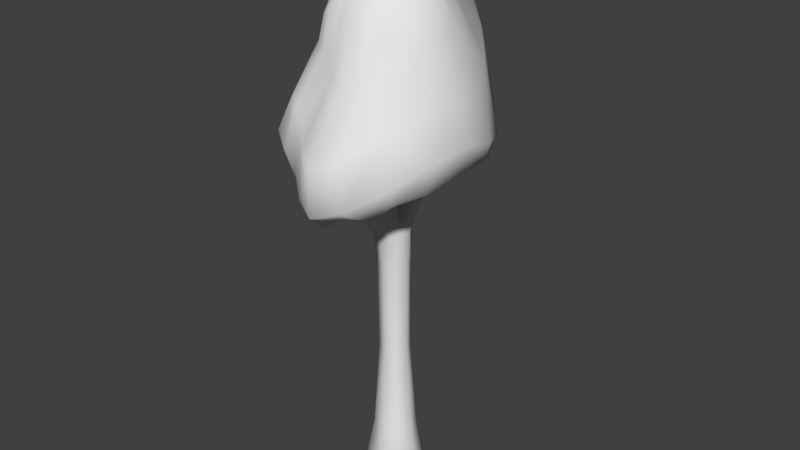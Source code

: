 # Source: 3d_tree.blend  (saved by Blender 2.79.0; exported with 4.5.12 LTS)
import bpy
from mathutils import Matrix  # noqa: F401  (used for matrix-valued properties, if any)

bpy.ops.wm.read_factory_settings(use_empty=True)
scene = bpy.context.scene
scene.name = 'Scene'

# ---- collections
col_collection_1 = bpy.data.collections.new('Collection 1'); scene.collection.children.link(col_collection_1)

# ---- materials (node trees are filled in below, after node groups)
mat_material_003 = bpy.data.materials.new('Material.003')
mat_material_003.alpha_threshold = 0.0
mat_material_003.use_transparent_shadow = False
mat_material_003.roughness = 0.5

# ---- material node trees

# ---- world
world_world = bpy.data.worlds.new('World'); scene.world = world_world
world_world.color = (0.05088, 0.05088, 0.05088)
world_world.use_sun_shadow = False
world_world.sun_shadow_jitter_overblur = 0.0
world_world.cycles.sampling_method = 'MANUAL'

# ---- meshes
me_cube_001_cube_002 = bpy.data.meshes.new('Cube.001_Cube.002')
me_cube_001_cube_002.from_pydata([(4.18, 3.787, -1.091), (4.536, 2.843, 0.3828), (5.658, -0.5758, -0.02974), (5.203, -0.4218, -2.572), (2.863, 7.152, -0.4519), (3.093, 5.715, 0.8633), (3.273, 4.94, -2.356), (2.579, 7.228, -1.651), (4.043, 0.1501, -4.861), (-1.756, 6.147, -3.205), (-1.01, 7.073, -3.686), (-1.433, 3.422, -7.72), (-2.387, 1.978, -6.564), (-1.219, 8.723, -1.678), (-0.6519, 8.954, -1.826), (-2.494, 4.94, -2.356), (-1.866, 7.228, -1.651), (-3.33, 0.4887, -4.784), (-3.214, 2.261, 1.857), (-3.57, 2.843, 0.3828), (-4.706, -0.4375, 0.04354), (-4.251, -0.7349, 2.593), (-2.043, 4.912, 2.179), (-2.286, 5.715, 0.8633), (-2.494, 1.96, 2.962), (-1.866, 3.977, 3.052), (-3.33, -1.035, 4.502), (1.975, 0.9546, 4.115), (0.6695, 0.502, 4.508), (0.7143, -3.713, 7.497), (2.384, -2.978, 6.687), (1.618, 4.328, 3.449), (0.6247, 4.215, 3.571), (3.273, 1.734, 3.158), (2.579, 3.876, 3.16), (4.043, -1.75, 4.838), (-3.877, -6.099, 2.882), (-4.297, -6.013, -0.04038), (-2.703, -8.43, -0.4065), (-2.424, -8.877, 2.717), (-4.873, -4.204, 2.931), (-5.389, -4.286, 0.1853), (-3.191, -5.535, 4.84), (-4.022, -4.351, 4.312), (-1.966, -8.136, 4.8), (1.648, 5.796, 2.163), (1.76, 6.673, 1.016), (0.6425, 6.673, 1.016), (0.6285, 5.796, 2.163), (2.863, 4.912, 2.179), (2.679, -6.12, 6.912), (0.7573, -6.798, 7.543), (0.789, -7.848, 5.184), (2.932, -7.329, 4.956), (4.587, -4.848, 5.25), (4.443, -6.016, 4.152), (-4.955, -2.653, 3.051), (-5.479, -2.621, 0.142), (-3.896, -3.121, 5.217), (-2.811, -2.353, -7.474), (-1.713, -1.207, -8.927), (-1.966, -5.15, -7.126), (-3.191, -5.545, -5.885), (-3.896, -3.253, -5.353), (-4.022, -4.863, -4.537), (5.921, -4.077, -3.04), (6.445, -3.174, -0.1597), (5.956, -4.957, -0.2914), (5.476, -5.407, -3.106), (4.587, -4.608, -5.667), (4.443, -6.074, -4.987), (2.679, -3.018, -7.816), (2.932, -5.873, -6.422), (2.384, 1.811, -6.647), (0.7573, -1.098, -9.201), (0.7143, 3.449, -7.787), (0.789, -4.856, -7.56), (-0.6149, -6.214, 6.955), (-1.713, -5.044, 6.084), (-0.7416, -8.931, 5.023), (-0.4785, -3.001, 6.698), (-1.433, -1.86, 5.501), (-0.09965, 5.796, 2.163), (-0.1557, 6.673, 1.016), (-0.7943, 6.673, 1.016), (-0.6822, 5.796, 2.163), (-0.08452, 4.328, 3.449), (-0.6519, 4.498, 3.268), (3.389, -6.974, 2.537), (3.669, -5.93, -0.5944), (5.476, -5.667, 2.505), (0.8462, -7.717, 2.558), (0.8812, -6.515, -0.8284), (-0.2634, 0.9546, 4.115), (-1.01, 1.634, 3.527), (1.975, 6.147, -3.205), (1.618, 8.723, -1.678), (0.6695, 7.073, -3.686), (0.6247, 8.954, -1.826), (3.389, -6.586, -3.924), (0.8462, -6.111, -4.634), (-0.09965, 8.273, -0.1313), (-0.08452, 9.031, -1.876), (-0.6822, 8.273, -0.1313), (0.6285, 8.273, -0.1313), (5.921, -3.648, 2.748), (5.203, -0.9837, 2.52), (-4.955, -3.082, -2.737), (-4.873, -5.077, -2.612), (-4.251, -0.1729, -2.499), (1.648, 8.273, -0.1313), (-3.877, -6.297, -3.305), (-2.424, -8.002, -4.132), (-3.214, 3.787, -1.091), (-2.043, 7.152, -0.4519), (4.18, 2.261, 1.857), (-0.9704, -7.681, -4.639), (-0.7416, -4.672, -7.739), (-1.11, -8.392, -0.7175), (-1.265, 8.273, -0.1313), (-1.433, 6.673, 1.016), (-1.756, 1.86, 3.33), (-2.387, -1.307, 5.12), (-1.219, 4.555, 3.207), (-1.265, 5.796, 2.163), (-2.811, -3.965, 5.866), (-0.6149, -0.6418, -9.537), (-0.4785, 3.949, -8.158), (-0.9704, -9.303, 2.613), (-0.2634, 7.381, -3.846)], [], [(0, 1, 2, 3), (0, 4, 5, 1), (0, 6, 7, 4), (0, 3, 8, 6), (9, 10, 11, 12), (9, 13, 14, 10), (9, 15, 16, 13), (9, 12, 17, 15), (18, 19, 20, 21), (18, 22, 23, 19), (18, 24, 25, 22), (18, 21, 26, 24), (27, 28, 29, 30), (27, 31, 32, 28), (27, 33, 34, 31), (27, 30, 35, 33), (36, 37, 38, 39), (36, 40, 41, 37), (36, 42, 43, 40), (36, 39, 44, 42), (45, 46, 47, 48), (45, 49, 5, 46), (45, 31, 34, 49), (45, 48, 32, 31), (50, 51, 52, 53), (50, 30, 29, 51), (50, 54, 35, 30), (50, 53, 55, 54), (56, 57, 41, 40), (56, 21, 20, 57), (56, 58, 26, 21), (56, 40, 43, 58), (59, 60, 61, 62), (59, 12, 11, 60), (59, 63, 17, 12), (59, 62, 64, 63), (65, 66, 67, 68), (65, 3, 2, 66), (65, 69, 8, 3), (65, 68, 70, 69), (71, 69, 70, 72), (71, 73, 8, 69), (71, 74, 75, 73), (71, 72, 76, 74), (77, 78, 44, 79), (77, 80, 81, 78), (77, 51, 29, 80), (77, 79, 52, 51), (82, 83, 84, 85), (82, 48, 47, 83), (82, 86, 32, 48), (82, 85, 87, 86), (88, 89, 67, 90), (88, 91, 92, 89), (88, 53, 52, 91), (88, 90, 55, 53), (93, 94, 81, 80), (93, 86, 87, 94), (93, 28, 32, 86), (93, 80, 29, 28), (95, 6, 8, 73), (95, 96, 7, 6), (95, 97, 98, 96), (95, 73, 75, 97), (99, 72, 70, 68), (99, 100, 76, 72), (99, 89, 92, 100), (99, 68, 67, 89), (101, 102, 14, 103), (101, 104, 98, 102), (101, 83, 47, 104), (101, 103, 84, 83), (105, 54, 55, 90), (105, 106, 35, 54), (105, 66, 2, 106), (105, 90, 67, 66), (107, 63, 64, 108), (107, 109, 17, 63), (107, 57, 20, 109), (107, 108, 41, 57), (110, 96, 98, 104), (110, 4, 7, 96), (110, 46, 5, 4), (110, 104, 47, 46), (111, 62, 61, 112), (111, 108, 64, 62), (111, 37, 41, 108), (111, 112, 38, 37), (113, 15, 17, 109), (113, 114, 16, 15), (113, 19, 23, 114), (113, 109, 20, 19), (115, 33, 35, 106), (115, 49, 34, 33), (115, 1, 5, 49), (115, 106, 2, 1), (116, 117, 76, 100), (116, 112, 61, 117), (116, 118, 38, 112), (116, 100, 92, 118), (119, 13, 16, 114), (119, 103, 14, 13), (119, 120, 84, 103), (119, 114, 23, 120), (121, 24, 26, 122), (121, 123, 25, 24), (121, 94, 87, 123), (121, 122, 81, 94), (124, 120, 23, 22), (124, 85, 84, 120), (124, 123, 87, 85), (124, 22, 25, 123), (125, 58, 43, 42), (125, 122, 26, 58), (125, 78, 81, 122), (125, 42, 44, 78), (126, 74, 76, 117), (126, 127, 75, 74), (126, 60, 11, 127), (126, 117, 61, 60), (128, 118, 92, 91), (128, 39, 38, 118), (128, 79, 44, 39), (128, 91, 52, 79), (129, 97, 75, 127), (129, 102, 98, 97), (129, 10, 14, 102), (129, 127, 11, 10)])
me_cube_001_cube_002.polygons.foreach_set('use_smooth', [True] * 128)
_uv = me_cube_001_cube_002.uv_layers.new(name='UVMap')
_uv.uv.foreach_set('vector', [0.5365, 0.606, 0.499, 0.5832, 0.4337, 0.668, 0.4785, 0.7387, 0.5365, 0.606, 0.6048, 0.5159, 0.5681, 0.5082, 0.499, 0.5832, 0.5365, 0.606, 0.5911, 0.6184, 0.6281, 0.5492, 0.6048, 0.5159, 0.5365, 0.606, 0.4785, 0.7387, 0.5469, 0.7933, 0.5911, 0.6184, 0.6947, 0.3011, 0.7306, 0.3103, 0.7291, 0.1179, 0.6709, 0.1189, 0.6947, 0.3011, 0.7206, 0.3982, 0.7374, 0.4042, 0.7306, 0.3103, 0.6947, 0.3011, 0.6491, 0.2989, 0.685, 0.3665, 0.7206, 0.3982, 0.6947, 0.3011, 0.6709, 0.1189, 0.6028, 0.1389, 0.6491, 0.2989, 0.5301, 0.3784, 0.5545, 0.3374, 0.488, 0.2588, 0.4533, 0.3396, 0.5301, 0.3784, 0.588, 0.4465, 0.6155, 0.4155, 0.5545, 0.3374, 0.5301, 0.3784, 0.5226, 0.4169, 0.5639, 0.4607, 0.588, 0.4465, 0.5301, 0.3784, 0.4533, 0.3396, 0.4375, 0.4057, 0.5226, 0.4169, 0.2178, 0.7419, 0.171, 0.7214, 0.08362, 0.8089, 0.1501, 0.833, 0.2178, 0.7419, 0.2498, 0.6563, 0.2193, 0.636, 0.171, 0.7214, 0.2178, 0.7419, 0.2768, 0.7572, 0.2771, 0.6902, 0.2498, 0.6563, 0.2178, 0.7419, 0.1501, 0.833, 0.2381, 0.8499, 0.2768, 0.7572, 0.8617, 0.7374, 0.8763, 0.8383, 0.967, 0.8362, 0.954, 0.7341, 0.8617, 0.7374, 0.7991, 0.7417, 0.8129, 0.8401, 0.8763, 0.8383, 0.8617, 0.7374, 0.85, 0.6574, 0.8108, 0.682, 0.7991, 0.7417, 0.8617, 0.7374, 0.954, 0.7341, 0.932, 0.6533, 0.85, 0.6574, 0.2856, 0.628, 0.316, 0.6151, 0.2851, 0.5898, 0.2575, 0.605, 0.2856, 0.628, 0.3109, 0.6766, 0.3467, 0.6688, 0.316, 0.6151, 0.2856, 0.628, 0.2498, 0.6563, 0.2771, 0.6902, 0.3109, 0.6766, 0.2856, 0.628, 0.2575, 0.605, 0.2193, 0.636, 0.2498, 0.6563, 0.2756, 0.5123, 0.3511, 0.484, 0.3156, 0.4024, 0.24, 0.4464, 0.1258, 0.9137, 0.1501, 0.833, 0.08362, 0.8089, 0.05595, 0.8835, 0.1258, 0.9137, 0.218, 0.9344, 0.2381, 0.8499, 0.1501, 0.833, 0.2756, 0.5123, 0.24, 0.4464, 0.1727, 0.4663, 0.1815, 0.5139, 0.7657, 0.7284, 0.7786, 0.8313, 0.8129, 0.8401, 0.7991, 0.7417, 0.4037, 0.3137, 0.4533, 0.3396, 0.488, 0.2588, 0.4385, 0.2165, 0.4037, 0.3137, 0.3841, 0.3869, 0.4375, 0.4057, 0.4533, 0.3396, 0.7657, 0.7284, 0.7991, 0.7417, 0.8108, 0.682, 0.7816, 0.6418, 0.8059, 0.08092, 0.7732, 0.1399, 0.8723, 0.1097, 0.8865, 0.04812, 0.6113, 0.01351, 0.6709, 0.1189, 0.7291, 0.1179, 0.6722, 0.0, 0.6113, 0.01351, 0.544, 0.05226, 0.6028, 0.1389, 0.6709, 0.1189, 0.8059, 0.08092, 0.8865, 0.04812, 0.8832, 0.004656, 0.8419, 0.01848, 0.0, 0.2943, 0.02644, 0.4026, 0.04694, 0.3717, 0.01847, 0.2705, 0.4242, 0.8302, 0.4785, 0.7387, 0.4337, 0.668, 0.3841, 0.727, 0.4242, 0.8302, 0.4909, 0.9182, 0.5469, 0.7933, 0.4785, 0.7387, 0.0, 0.2943, 0.01847, 0.2705, 0.02401, 0.1841, 0.002726, 0.1796, 0.8544, 0.3177, 0.9259, 0.3823, 0.9625, 0.3689, 0.9303, 0.314, 0.5917, 0.9471, 0.6364, 0.8101, 0.5469, 0.7933, 0.4909, 0.9182, 0.5917, 0.9471, 0.6875, 0.9468, 0.7187, 0.8087, 0.6364, 0.8101, 0.8544, 0.3177, 0.9303, 0.314, 0.8809, 0.2315, 0.7854, 0.248, 0.9088, 0.5442, 0.8663, 0.5851, 0.932, 0.6533, 0.9763, 0.6279, 0.9088, 0.5442, 0.852, 0.5267, 0.8167, 0.5754, 0.8663, 0.5851, 0.9088, 0.5442, 0.9494, 0.5027, 0.8886, 0.4829, 0.852, 0.5267, 0.3841, 0.4416, 0.367, 0.3545, 0.3156, 0.4024, 0.3511, 0.484, 0.2374, 0.5885, 0.2631, 0.5718, 0.2454, 0.5573, 0.2213, 0.5754, 0.2374, 0.5885, 0.2575, 0.605, 0.2851, 0.5898, 0.2631, 0.5718, 0.2374, 0.5885, 0.2028, 0.6178, 0.2193, 0.636, 0.2575, 0.605, 0.2374, 0.5885, 0.2213, 0.5754, 0.1917, 0.6018, 0.2028, 0.6178, 0.1843, 0.385, 0.1203, 0.3041, 0.04694, 0.3717, 0.1108, 0.441, 0.1843, 0.385, 0.2704, 0.3239, 0.2096, 0.2313, 0.1203, 0.3041, 0.1843, 0.385, 0.24, 0.4464, 0.3156, 0.4024, 0.2704, 0.3239, 0.1843, 0.385, 0.1108, 0.441, 0.1727, 0.4663, 0.24, 0.4464, 0.1559, 0.6913, 0.1514, 0.661, 0.07474, 0.7256, 0.07059, 0.7688, 0.1559, 0.6913, 0.2028, 0.6178, 0.1917, 0.6018, 0.1514, 0.661, 0.1559, 0.6913, 0.171, 0.7214, 0.2193, 0.636, 0.2028, 0.6178, 0.1559, 0.6913, 0.07059, 0.7688, 0.08362, 0.8089, 0.171, 0.7214, 0.654, 0.6176, 0.5911, 0.6184, 0.5469, 0.7933, 0.6364, 0.8101, 0.654, 0.6176, 0.6739, 0.5183, 0.6281, 0.5492, 0.5911, 0.6184, 0.654, 0.6176, 0.7101, 0.6121, 0.7094, 0.5178, 0.6739, 0.5183, 0.654, 0.6176, 0.6364, 0.8101, 0.7187, 0.8087, 0.7101, 0.6121, 0.07764, 0.1894, 0.04917, 0.109, 0.02401, 0.1841, 0.01847, 0.2705, 0.07764, 0.1894, 0.1472, 0.1169, 0.09672, 0.03695, 0.04917, 0.109, 0.07764, 0.1894, 0.1203, 0.3041, 0.2096, 0.2313, 0.1472, 0.1169, 0.07764, 0.1894, 0.01847, 0.2705, 0.04694, 0.3717, 0.1203, 0.3041, 0.712, 0.4529, 0.7504, 0.4107, 0.7374, 0.4042, 0.7006, 0.4459, 0.712, 0.4529, 0.7262, 0.4616, 0.7623, 0.4195, 0.7504, 0.4107, 0.2985, 0.5402, 0.2631, 0.5718, 0.2851, 0.5898, 0.3186, 0.5567, 0.2985, 0.5402, 0.2824, 0.5271, 0.2454, 0.5573, 0.2631, 0.5718, 0.09267, 0.4766, 0.1815, 0.5139, 0.1727, 0.4663, 0.1108, 0.441, 0.3078, 0.9478, 0.3161, 0.8689, 0.2381, 0.8499, 0.218, 0.9344, 0.3078, 0.9478, 0.3755, 0.9622, 0.3752, 0.8816, 0.3161, 0.8689, 0.09267, 0.4766, 0.1108, 0.441, 0.04694, 0.3717, 0.02644, 0.4026, 0.4859, 0.1246, 0.544, 0.05226, 0.5048, 0.0498, 0.4555, 0.09656, 0.4859, 0.1246, 0.5399, 0.1887, 0.6028, 0.1389, 0.544, 0.05226, 0.4859, 0.1246, 0.4385, 0.2165, 0.488, 0.2588, 0.5399, 0.1887, 0.4859, 0.1246, 0.4555, 0.09656, 0.4145, 0.1914, 0.4385, 0.2165, 0.6509, 0.4829, 0.6739, 0.5183, 0.7094, 0.5178, 0.6832, 0.4831, 0.6509, 0.4829, 0.6048, 0.5159, 0.6281, 0.5492, 0.6739, 0.5183, 0.3467, 0.5797, 0.316, 0.6151, 0.3467, 0.6688, 0.3755, 0.6356, 0.3467, 0.5797, 0.3186, 0.5567, 0.2851, 0.5898, 0.316, 0.6151, 0.9279, 0.0, 0.8865, 0.04812, 0.8723, 0.1097, 0.9625, 0.06482, 0.9224, 0.9364, 0.8671, 0.9251, 0.9022, 0.9683, 0.9489, 1.0, 0.9224, 0.9364, 0.8763, 0.8383, 0.8129, 0.8401, 0.8671, 0.9251, 0.9224, 0.9364, 1.0, 0.9466, 0.967, 0.8362, 0.8763, 0.8383, 0.5983, 0.311, 0.6491, 0.2989, 0.6028, 0.1389, 0.5399, 0.1887, 0.5983, 0.311, 0.6621, 0.4008, 0.685, 0.3665, 0.6491, 0.2989, 0.5983, 0.311, 0.5545, 0.3374, 0.6155, 0.4155, 0.6621, 0.4008, 0.5983, 0.311, 0.5399, 0.1887, 0.488, 0.2588, 0.5545, 0.3374, 0.3285, 0.7713, 0.2768, 0.7572, 0.2381, 0.8499, 0.3161, 0.8689, 0.3285, 0.7713, 0.3109, 0.6766, 0.2771, 0.6902, 0.2768, 0.7572, 0.3285, 0.7713, 0.3684, 0.7725, 0.3467, 0.6688, 0.3109, 0.6766, 0.3285, 0.7713, 0.3161, 0.8689, 0.3752, 0.8816, 0.3684, 0.7725, 0.2123, 0.06316, 0.143, 0.0, 0.09672, 0.03695, 0.1472, 0.1169, 0.9603, 0.1312, 0.9625, 0.06482, 0.8723, 0.1097, 0.8641, 0.1673, 0.2123, 0.06316, 0.2835, 0.1745, 0.3406, 0.1493, 0.2692, 0.04447, 0.2123, 0.06316, 0.1472, 0.1169, 0.2096, 0.2313, 0.2835, 0.1745, 0.6892, 0.4388, 0.7206, 0.3982, 0.685, 0.3665, 0.6621, 0.4008, 0.6892, 0.4388, 0.7006, 0.4459, 0.7374, 0.4042, 0.7206, 0.3982, 0.2663, 0.5139, 0.2278, 0.5429, 0.2454, 0.5573, 0.2824, 0.5271, 0.6892, 0.4388, 0.6621, 0.4008, 0.6155, 0.4155, 0.6442, 0.4464, 0.1362, 0.6397, 0.1229, 0.6224, 0.04663, 0.6678, 0.05982, 0.6927, 0.1362, 0.6397, 0.1776, 0.5879, 0.1571, 0.5879, 0.1229, 0.6224, 0.1362, 0.6397, 0.1514, 0.661, 0.1917, 0.6018, 0.1776, 0.5879, 0.1362, 0.6397, 0.05982, 0.6927, 0.07474, 0.7256, 0.1514, 0.661, 0.6167, 0.47, 0.6442, 0.4464, 0.6155, 0.4155, 0.588, 0.4465, 0.2052, 0.5622, 0.2213, 0.5754, 0.2454, 0.5573, 0.2278, 0.5429, 0.2052, 0.5622, 0.1776, 0.5879, 0.1917, 0.6018, 0.2213, 0.5754, 0.6167, 0.47, 0.588, 0.4465, 0.5639, 0.4607, 0.5829, 0.4829, 0.8195, 0.6058, 0.7816, 0.6418, 0.8108, 0.682, 0.85, 0.6574, 0.01137, 0.7431, 0.05982, 0.6927, 0.04663, 0.6678, 0.0, 0.7015, 0.01137, 0.7431, 0.02822, 0.7927, 0.07474, 0.7256, 0.05982, 0.6927, 0.8195, 0.6058, 0.85, 0.6574, 0.932, 0.6533, 0.8663, 0.5851, 0.7623, 0.1921, 0.7854, 0.248, 0.8809, 0.2315, 0.8641, 0.1673, 0.7394, 0.9471, 0.7657, 0.809, 0.7187, 0.8087, 0.6875, 0.9468, 0.7115, 0.003377, 0.6722, 0.0, 0.7291, 0.1179, 0.7623, 0.1243, 0.7623, 0.1921, 0.8641, 0.1673, 0.8723, 0.1097, 0.7732, 0.1399, 0.3366, 0.2719, 0.2835, 0.1745, 0.2096, 0.2313, 0.2704, 0.3239, 0.3366, 0.2719, 0.3841, 0.2476, 0.3406, 0.1493, 0.2835, 0.1745, 1.0, 0.712, 0.9763, 0.6279, 0.932, 0.6533, 0.954, 0.7341, 0.3366, 0.2719, 0.2704, 0.3239, 0.3156, 0.4024, 0.367, 0.3545, 0.7446, 0.6103, 0.7101, 0.6121, 0.7187, 0.8087, 0.7657, 0.809, 0.7446, 0.6103, 0.7332, 0.5178, 0.7094, 0.5178, 0.7101, 0.6121, 0.7446, 0.6103, 0.7633, 0.6124, 0.7498, 0.5181, 0.7332, 0.5178, 0.7522, 0.3193, 0.7623, 0.1243, 0.7291, 0.1179, 0.7306, 0.3103])
me_cube_001_cube_002.materials.append(mat_material_003)
me_cube_001_cube_002.use_remesh_preserve_volume = False
me_cube_001_cube_002.use_remesh_preserve_attributes = False
me_cube_001_cube_002.use_mirror_vertex_groups = False
me_cube_001_cube_002.update()
me_cube_001_cube_002.normals_split_custom_set([tuple(v) for v in zip(*[iter([0.9261, 0.353, -0.1331, 0.9291, 0.3402, 0.1454, 0.9578, 0.2854, 0.03523, 0.9189, 0.2668, -0.2904, 0.9261, 0.353, -0.1331, 0.8176, 0.5454, 0.1848, 0.7685, 0.51, 0.3864, 0.9291, 0.3402, 0.1454, 0.9261, 0.353, -0.1331, 0.8404, 0.3831, -0.3833, 0.8132, 0.4865, -0.3196, 0.8176, 0.5454, 0.1848, 0.9261, 0.353, -0.1331, 0.9189, 0.2668, -0.2904, 0.8405, 0.2676, -0.471, 0.8404, 0.3831, -0.3833, -0.8584, 0.3934, -0.3293, -0.619, 0.5984, -0.5087, -0.7079, 0.4041, -0.5792, -0.889, 0.2686, -0.3708, -0.8584, 0.3934, -0.3293, -0.6659, 0.7393, -0.1001, -0.3457, 0.9277, -0.1411, -0.619, 0.5984, -0.5087, -0.8584, 0.3934, -0.3293, -0.914, 0.3314, -0.234, -0.9044, 0.3858, -0.1822, -0.6659, 0.7393, -0.1001, -0.8584, 0.3934, -0.3293, -0.889, 0.2686, -0.3708, -0.9157, 0.251, -0.3138, -0.914, 0.3314, -0.234, -0.8523, 0.3399, 0.3975, -0.9323, 0.3339, 0.1388, -0.9462, 0.3221, 0.03186, -0.8542, 0.3819, 0.3528, -0.8523, 0.3399, 0.3975, -0.7389, 0.4337, 0.5157, -0.838, 0.4363, 0.3277, -0.9323, 0.3339, 0.1388, -0.8523, 0.3399, 0.3975, -0.6239, 0.3523, 0.6976, -0.6066, 0.2583, 0.7519, -0.7389, 0.4337, 0.5157, -0.8523, 0.3399, 0.3975, -0.8542, 0.3819, 0.3528, -0.5852, 0.4381, 0.6824, -0.6239, 0.3523, 0.6976, 0.2864, 0.3915, 0.8745, -0.02533, 0.4546, 0.8903, -0.05145, 0.2381, 0.9699, 0.386, 0.338, 0.8583, 0.2864, 0.3915, 0.8745, 0.2588, 0.4623, 0.8481, -0.02133, 0.4343, 0.9005, -0.02533, 0.4546, 0.8903, 0.2864, 0.3915, 0.8745, 0.621, 0.3387, 0.7068, 0.5786, 0.3342, 0.744, 0.2588, 0.4623, 0.8481, 0.2864, 0.3915, 0.8745, 0.386, 0.338, 0.8583, 0.6425, 0.353, 0.6801, 0.621, 0.3387, 0.7068, -0.8473, -0.4684, 0.2502, -0.8402, -0.5418, 0.02228, -0.5204, -0.8475, -0.1046, -0.6016, -0.7886, 0.1272, -0.8473, -0.4684, 0.2502, -0.9124, -0.2793, 0.2991, -0.9596, -0.2797, 0.02979, -0.8402, -0.5418, 0.02228, -0.8473, -0.4684, 0.2502, -0.7155, -0.3658, 0.5952, -0.8118, -0.2977, 0.5023, -0.9124, -0.2793, 0.2991, -0.8473, -0.4684, 0.2502, -0.6016, -0.7886, 0.1272, -0.6547, -0.5447, 0.5241, -0.7155, -0.3658, 0.5952, 0.246, 0.7105, 0.6593, 0.3047, 0.675, 0.6719, 0.0, 0.6962, 0.7179, -0.0007867, 0.7318, 0.6815, 0.246, 0.7105, 0.6593, 0.6613, 0.501, 0.5582, 0.7685, 0.51, 0.3864, 0.3047, 0.675, 0.6719, 0.246, 0.7105, 0.6593, 0.2588, 0.4623, 0.8481, 0.5786, 0.3342, 0.744, 0.6613, 0.501, 0.5582, 0.246, 0.7105, 0.6593, -0.0007867, 0.7318, 0.6815, -0.02133, 0.4343, 0.9005, 0.2588, 0.4623, 0.8481, 0.5508, -0.3511, 0.7572, 0.07549, -0.4805, 0.8738, 0.302, -0.8981, 0.3198, 0.4904, -0.8371, 0.2422, 0.5508, -0.3511, 0.7572, 0.386, 0.338, 0.8583, -0.05145, 0.2381, 0.9699, 0.07549, -0.4805, 0.8738, 0.5508, -0.3511, 0.7572, 0.8002, -0.1207, 0.5874, 0.6425, 0.353, 0.6801, 0.386, 0.338, 0.8583, 0.5508, -0.3511, 0.7572, 0.4904, -0.8371, 0.2422, 0.7502, -0.5938, 0.2909, 0.8002, -0.1207, 0.5874, -0.9281, 0.1518, 0.3401, -0.9898, 0.1421, 0.005716, -0.9596, -0.2797, 0.02979, -0.9124, -0.2793, 0.2991, -0.9281, 0.1518, 0.3401, -0.8542, 0.3819, 0.3528, -0.9462, 0.3221, 0.03186, -0.9898, 0.1421, 0.005716, -0.9281, 0.1518, 0.3401, -0.7003, 0.105, 0.7061, -0.5852, 0.4381, 0.6824, -0.8542, 0.3819, 0.3528, -0.9281, 0.1518, 0.3401, -0.9124, -0.2793, 0.2991, -0.8118, -0.2977, 0.5023, -0.7003, 0.105, 0.7061, -0.82, -0.05183, -0.57, -0.6136, -0.06639, -0.7868, -0.4034, -0.5215, -0.7519, -0.7522, -0.3958, -0.5269, -0.82, -0.05183, -0.57, -0.889, 0.2686, -0.3708, -0.7079, 0.4041, -0.5792, -0.6136, -0.06639, -0.7868, -0.82, -0.05183, -0.57, -0.9087, 0.01158, -0.4174, -0.9157, 0.251, -0.3138, -0.889, 0.2686, -0.3708, -0.82, -0.05183, -0.57, -0.7522, -0.3958, -0.5269, -0.8804, -0.239, -0.4097, -0.9087, 0.01158, -0.4174, 0.9564, -0.03946, -0.2895, 0.9993, 0.03774, 0.002857, 0.8138, -0.5808, -0.02158, 0.7616, -0.6322, -0.1426, 0.9564, -0.03946, -0.2895, 0.9189, 0.2668, -0.2904, 0.9578, 0.2854, 0.03523, 0.9993, 0.03774, 0.002857, 0.9564, -0.03946, -0.2895, 0.7967, -0.1176, -0.5928, 0.8405, 0.2676, -0.471, 0.9189, 0.2668, -0.2904, 0.9564, -0.03946, -0.2895, 0.7616, -0.6322, -0.1426, 0.6222, -0.6824, -0.3836, 0.7967, -0.1176, -0.5928, 0.5874, -0.1153, -0.801, 0.7967, -0.1176, -0.5928, 0.6222, -0.6824, -0.3836, 0.2509, -0.7465, -0.6163, 0.5874, -0.1153, -0.801, 0.7534, 0.325, -0.5716, 0.8405, 0.2676, -0.471, 0.7967, -0.1176, -0.5928, 0.5874, -0.1153, -0.801, 0.4049, -0.04807, -0.9131, 0.5468, 0.4509, -0.7055, 0.7534, 0.325, -0.5716, 0.5874, -0.1153, -0.801, 0.2509, -0.7465, -0.6163, 0.1896, -0.6265, -0.756, 0.4049, -0.04807, -0.9131, -0.4688, -0.2787, 0.8382, -0.5548, -0.08898, 0.8272, -0.6547, -0.5447, 0.5241, -0.06179, -0.8897, 0.4522, -0.4688, -0.2787, 0.8382, -0.4082, 0.328, 0.8519, -0.2436, 0.3853, 0.89, -0.5548, -0.08898, 0.8272, -0.4688, -0.2787, 0.8382, 0.07549, -0.4805, 0.8738, -0.05145, 0.2381, 0.9699, -0.4082, 0.328, 0.8519, -0.4688, -0.2787, 0.8382, -0.06179, -0.8897, 0.4522, 0.302, -0.8981, 0.3198, 0.07549, -0.4805, 0.8738, -0.008595, 0.7299, 0.6835, 0.0, 0.6962, 0.7179, 0.0, 0.6962, 0.7179, -0.007892, 0.7262, 0.6875, -0.008595, 0.7299, 0.6835, -0.0007867, 0.7318, 0.6815, 0.0, 0.6962, 0.7179, 0.0, 0.6962, 0.7179, -0.008595, 0.7299, 0.6835, -0.1907, 0.4327, 0.8811, -0.02133, 0.4343, 0.9005, -0.0007867, 0.7318, 0.6815, -0.008595, 0.7299, 0.6835, -0.007892, 0.7262, 0.6875, -0.1497, 0.4317, 0.8895, -0.1907, 0.4327, 0.8811, 0.4065, -0.9056, -0.1212, 0.3102, -0.9468, -0.08616, 0.8138, -0.5808, -0.02158, 0.7915, -0.603, 0.09938, 0.4065, -0.9056, -0.1212, 0.4655, -0.8712, -0.1557, 0.4043, -0.9017, -0.1534, 0.3102, -0.9468, -0.08616, 0.4065, -0.9056, -0.1212, 0.4904, -0.8371, 0.2422, 0.302, -0.8981, 0.3198, 0.4655, -0.8712, -0.1557, 0.4065, -0.9056, -0.1212, 0.7915, -0.603, 0.09938, 0.7502, -0.5938, 0.2909, 0.4904, -0.8371, 0.2422, -0.2684, 0.3883, 0.8816, -0.2474, 0.3053, 0.9195, -0.2436, 0.3853, 0.89, -0.4082, 0.328, 0.8519, -0.2684, 0.3883, 0.8816, -0.1907, 0.4327, 0.8811, -0.1497, 0.4317, 0.8895, -0.2474, 0.3053, 0.9195, -0.2684, 0.3883, 0.8816, -0.02533, 0.4546, 0.8903, -0.02133, 0.4343, 0.9005, -0.1907, 0.4327, 0.8811, -0.2684, 0.3883, 0.8816, -0.4082, 0.328, 0.8519, -0.05145, 0.2381, 0.9699, -0.02533, 0.4546, 0.8903, 0.6916, 0.4706, -0.5479, 0.8404, 0.3831, -0.3833, 0.8405, 0.2676, -0.471, 0.7534, 0.325, -0.5716, 0.6916, 0.4706, -0.5479, 0.5347, 0.818, -0.212, 0.8132, 0.4865, -0.3196, 0.8404, 0.3831, -0.3833, 0.6916, 0.4706, -0.5479, 0.4654, 0.6294, -0.6223, 0.2528, 0.9472, -0.1974, 0.5347, 0.818, -0.212, 0.6916, 0.4706, -0.5479, 0.7534, 0.325, -0.5716, 0.5468, 0.4509, -0.7055, 0.4654, 0.6294, -0.6223, 0.1604, -0.9846, -0.0695, 0.2509, -0.7465, -0.6163, 0.6222, -0.6824, -0.3836, 0.7616, -0.6322, -0.1426, 0.1604, -0.9846, -0.0695, 0.2236, -0.9327, -0.2829, 0.1896, -0.6265, -0.756, 0.2509, -0.7465, -0.6163, 0.1604, -0.9846, -0.0695, 0.3102, -0.9468, -0.08616, 0.4043, -0.9017, -0.1534, 0.2236, -0.9327, -0.2829, 0.1604, -0.9846, -0.0695, 0.7616, -0.6322, -0.1426, 0.8138, -0.5808, -0.02158, 0.3102, -0.9468, -0.08616, -0.002468, 0.7822, 0.623, -0.01305, 0.9843, -0.1759, -0.3457, 0.9277, -0.1411, -0.05049, 0.7906, 0.6102, -0.002468, 0.7822, 0.623, 0.03146, 0.7911, 0.6109, 0.2528, 0.9472, -0.1974, -0.01305, 0.9843, -0.1759, -0.002468, 0.7822, 0.623, 0.0, 0.6962, 0.7179, 0.0, 0.6962, 0.7179, 0.03146, 0.7911, 0.6109, -0.002468, 0.7822, 0.623, -0.05049, 0.7906, 0.6102, 0.0, 0.6962, 0.7179, 0.0, 0.6962, 0.7179, 0.9432, 0.00729, 0.332, 0.8002, -0.1207, 0.5874, 0.7502, -0.5938, 0.2909, 0.7915, -0.603, 0.09938, 0.9432, 0.00729, 0.332, 0.8623, 0.3123, 0.3987, 0.6425, 0.353, 0.6801, 0.8002, -0.1207, 0.5874, 0.9432, 0.00729, 0.332, 0.9993, 0.03774, 0.002857, 0.9578, 0.2854, 0.03523, 0.8623, 0.3123, 0.3987, 0.9432, 0.00729, 0.332, 0.7915, -0.603, 0.09938, 0.8138, -0.5808, -0.02158, 0.9993, 0.03774, 0.002857, -0.9573, 0.08258, -0.277, -0.9087, 0.01158, -0.4174, -0.8804, -0.239, -0.4097, -0.9205, -0.3307, -0.2079, -0.9573, 0.08258, -0.277, -0.9321, 0.2786, -0.2313, -0.9157, 0.251, -0.3138, -0.9087, 0.01158, -0.4174, -0.9573, 0.08258, -0.277, -0.9898, 0.1421, 0.005716, -0.9462, 0.3221, 0.03186, -0.9321, 0.2786, -0.2313, -0.9573, 0.08258, -0.277, -0.9205, -0.3307, -0.2079, -0.9596, -0.2797, 0.02979, -0.9898, 0.1421, 0.005716, 0.3819, 0.7813, 0.4937, 0.5347, 0.818, -0.212, 0.2528, 0.9472, -0.1974, 0.03146, 0.7911, 0.6109, 0.3819, 0.7813, 0.4937, 0.8176, 0.5454, 0.1848, 0.8132, 0.4865, -0.3196, 0.5347, 0.818, -0.212, 0.3819, 0.7813, 0.4937, 0.3047, 0.675, 0.6719, 0.7685, 0.51, 0.3864, 0.8176, 0.5454, 0.1848, 0.3819, 0.7813, 0.4937, 0.03146, 0.7911, 0.6109, 0.0, 0.6962, 0.7179, 0.3047, 0.675, 0.6719, -0.8076, -0.5315, -0.2556, -0.7522, -0.3958, -0.5269, -0.4034, -0.5215, -0.7519, -0.3752, -0.8499, -0.3699, -0.8076, -0.5315, -0.2556, -0.9205, -0.3307, -0.2079, -0.8804, -0.239, -0.4097, -0.7522, -0.3958, -0.5269, -0.8076, -0.5315, -0.2556, -0.8402, -0.5418, 0.02228, -0.9596, -0.2797, 0.02979, -0.9205, -0.3307, -0.2079, -0.8076, -0.5315, -0.2556, -0.3752, -0.8499, -0.3699, -0.5204, -0.8475, -0.1046, -0.8402, -0.5418, 0.02228, -0.9377, 0.3328, -0.09945, -0.914, 0.3314, -0.234, -0.9157, 0.251, -0.3138, -0.9321, 0.2786, -0.2313, -0.9377, 0.3328, -0.09945, -0.8865, 0.4406, 0.1416, -0.9044, 0.3858, -0.1822, -0.914, 0.3314, -0.234, -0.9377, 0.3328, -0.09945, -0.9323, 0.3339, 0.1388, -0.838, 0.4363, 0.3277, -0.8865, 0.4406, 0.1416, -0.9377, 0.3328, -0.09945, -0.9321, 0.2786, -0.2313, -0.9462, 0.3221, 0.03186, -0.9323, 0.3339, 0.1388, 0.8379, 0.3361, 0.43, 0.621, 0.3387, 0.7068, 0.6425, 0.353, 0.6801, 0.8623, 0.3123, 0.3987, 0.8379, 0.3361, 0.43, 0.6613, 0.501, 0.5582, 0.5786, 0.3342, 0.744, 0.621, 0.3387, 0.7068, 0.8379, 0.3361, 0.43, 0.9291, 0.3402, 0.1454, 0.7685, 0.51, 0.3864, 0.6613, 0.501, 0.5582, 0.8379, 0.3361, 0.43, 0.8623, 0.3123, 0.3987, 0.9578, 0.2854, 0.03523, 0.9291, 0.3402, 0.1454, 0.2674, -0.8648, -0.425, -0.00862, -0.563, -0.8264, 0.1896, -0.6265, -0.756, 0.2236, -0.9327, -0.2829, 0.2674, -0.8648, -0.425, -0.3752, -0.8499, -0.3699, -0.4034, -0.5215, -0.7519, -0.00862, -0.563, -0.8264, 0.2674, -0.8648, -0.425, 0.3372, -0.9232, -0.1841, -0.5204, -0.8475, -0.1046, -0.3752, -0.8499, -0.3699, 0.2674, -0.8648, -0.425, 0.2236, -0.9327, -0.2829, 0.4043, -0.9017, -0.1534, 0.3372, -0.9232, -0.1841, -0.4782, 0.7393, 0.4741, -0.6659, 0.7393, -0.1001, -0.9044, 0.3858, -0.1822, -0.8865, 0.4406, 0.1416, -0.4782, 0.7393, 0.4741, -0.05049, 0.7906, 0.6102, -0.3457, 0.9277, -0.1411, -0.6659, 0.7393, -0.1001, -0.4782, 0.7393, 0.4741, -0.4246, 0.6438, 0.6366, 0.0, 0.6962, 0.7179, -0.05049, 0.7906, 0.6102, -0.4782, 0.7393, 0.4741, -0.8865, 0.4406, 0.1416, -0.838, 0.4363, 0.3277, -0.4246, 0.6438, 0.6366, -0.2582, 0.3051, 0.9166, -0.6239, 0.3523, 0.6976, -0.5852, 0.4381, 0.6824, -0.2166, 0.4128, 0.8847, -0.2582, 0.3051, 0.9166, -0.3002, 0.415, 0.8589, -0.6066, 0.2583, 0.7519, -0.6239, 0.3523, 0.6976, -0.2582, 0.3051, 0.9166, -0.2474, 0.3053, 0.9195, -0.1497, 0.4317, 0.8895, -0.3002, 0.415, 0.8589, -0.2582, 0.3051, 0.9166, -0.2166, 0.4128, 0.8847, -0.2436, 0.3853, 0.89, -0.2474, 0.3053, 0.9195, -0.3279, 0.6793, 0.6566, -0.4246, 0.6438, 0.6366, -0.838, 0.4363, 0.3277, -0.7389, 0.4337, 0.5157, -0.3279, 0.6793, 0.6566, -0.007892, 0.7262, 0.6875, 0.0, 0.6962, 0.7179, -0.4246, 0.6438, 0.6366, -0.3279, 0.6793, 0.6566, -0.3002, 0.415, 0.8589, -0.1497, 0.4317, 0.8895, -0.007892, 0.7262, 0.6875, -0.3279, 0.6793, 0.6566, -0.7389, 0.4337, 0.5157, -0.6066, 0.2583, 0.7519, -0.3002, 0.415, 0.8589, -0.436, -0.004852, 0.8999, -0.7003, 0.105, 0.7061, -0.8118, -0.2977, 0.5023, -0.7155, -0.3658, 0.5952, -0.436, -0.004852, 0.8999, -0.2166, 0.4128, 0.8847, -0.5852, 0.4381, 0.6824, -0.7003, 0.105, 0.7061, -0.436, -0.004852, 0.8999, -0.5548, -0.08898, 0.8272, -0.2436, 0.3853, 0.89, -0.2166, 0.4128, 0.8847, -0.436, -0.004852, 0.8999, -0.7155, -0.3658, 0.5952, -0.6547, -0.5447, 0.5241, -0.5548, -0.08898, 0.8272, -0.1146, 0.01762, -0.9933, 0.4049, -0.04807, -0.9131, 0.1896, -0.6265, -0.756, -0.00862, -0.563, -0.8264, -0.1146, 0.01762, -0.9933, -0.07969, 0.5803, -0.8105, 0.5468, 0.4509, -0.7055, 0.4049, -0.04807, -0.9131, -0.1146, 0.01762, -0.9933, -0.6136, -0.06639, -0.7868, -0.7079, 0.4041, -0.5792, -0.07969, 0.5803, -0.8105, -0.1146, 0.01762, -0.9933, -0.00862, -0.563, -0.8264, -0.4034, -0.5215, -0.7519, -0.6136, -0.06639, -0.7868, 0.1851, -0.9821, -0.035, 0.3372, -0.9232, -0.1841, 0.4043, -0.9017, -0.1534, 0.4655, -0.8712, -0.1557, 0.1851, -0.9821, -0.035, -0.6016, -0.7886, 0.1272, -0.5204, -0.8475, -0.1046, 0.3372, -0.9232, -0.1841, 0.1851, -0.9821, -0.035, -0.06179, -0.8897, 0.4522, -0.6547, -0.5447, 0.5241, -0.6016, -0.7886, 0.1272, 0.1851, -0.9821, -0.035, 0.4655, -0.8712, -0.1557, 0.302, -0.8981, 0.3198, -0.06179, -0.8897, 0.4522, -0.04415, 0.7568, -0.6521, 0.4654, 0.6294, -0.6223, 0.5468, 0.4509, -0.7055, -0.07969, 0.5803, -0.8105, -0.04415, 0.7568, -0.6521, -0.01305, 0.9843, -0.1759, 0.2528, 0.9472, -0.1974, 0.4654, 0.6294, -0.6223, -0.04415, 0.7568, -0.6521, -0.619, 0.5984, -0.5087, -0.3457, 0.9277, -0.1411, -0.01305, 0.9843, -0.1759, -0.04415, 0.7568, -0.6521, -0.07969, 0.5803, -0.8105, -0.7079, 0.4041, -0.5792, -0.619, 0.5984, -0.5087])] * 3)])
me_cube_001 = bpy.data.meshes.new('Cube.001')
me_cube_001.from_pydata([(-0.5236, 4.846, -2.115), (-1.201, 2.616, -1.231), (-1.167, 2.576, -0.5253), (-0.3306, 5.015, -1.669), (0.2823, 6.559, -2.399), (0.3275, 6.935, -2.916), (0.2914, 6.227, -3.018), (-0.3103, 4.676, -2.561), (-0.9433, 2.552, -1.762), (0.7619, -7.131, -0.3914), (0.5088, -7.131, 0.3679), (0.8009, -13.48, 0.6549), (1.151, -13.48, -0.3965), (0.8009, -13.48, -1.448), (0.5088, -7.131, -1.151), (0.4829, -0.9452, -1.204), (0.7472, -0.9409, -0.4691), (0.5836, -0.1642, 0.454), (-0.2506, -7.131, -1.404), (-0.2506, -13.48, -1.798), (-1.302, -13.48, -1.448), (-1.01, -7.131, -1.151), (-1.037, -0.9452, -1.204), (-0.2782, -0.9466, -1.449), (-0.2506, -16.25, 1.517), (1.186, -16.25, 1.038), (-0.2506, -13.48, 1.005), (-1.302, -13.48, 0.6549), (-1.687, -16.25, 1.038), (-1.434, -17.18, 0.7853), (-0.2506, -17.5, 1.307), (0.9329, -17.18, 0.7853), (-1.263, -7.131, -0.3914), (-1.653, -13.48, -0.3965), (-1.01, -7.131, 0.3679), (-1.147, -0.1642, 0.454), (-1.295, -0.9409, -0.4691), (-2.165, -16.25, -0.3982), (-1.687, -16.25, -1.834), (-1.434, -17.18, -1.582), (-1.956, -17.5, -0.3982), (-0.2506, -16.25, -2.313), (1.186, -16.25, -1.834), (0.9329, -17.18, -1.582), (-0.2506, -17.5, -2.104), (1.664, -16.25, -0.3982), (1.455, -17.5, -0.3982), (-0.9917, 5.33, 2.035), (-1.562, 3.941, 1.465), (-1.445, 3.794, 1.86), (-0.9092, 5.337, 2.438), (-0.8475, 6.448, 2.135), (-0.9682, 6.829, 1.769), (-0.7444, 6.539, 1.551), (-0.7139, 5.389, 1.638), (-1.028, 3.55, 1.12), (1.101, 4.846, -2.115), (0.7359, 2.616, -1.231), (0.4396, 2.552, -1.762), (0.8621, 4.676, -2.561), (1.082, 6.601, -3.018), (1.339, 6.935, -2.916), (1.114, 6.559, -2.399), (0.9344, 5.015, -1.669), (0.5901, 2.576, -0.5253), (0.2716, 4.619, -2.709), (-0.2583, 2.53, -1.939), (0.8291, 6.674, -3.315), (0.3062, 5.072, -1.52), (-0.2339, 3.01, -0.5689), (0.8378, 7.195, -2.518), (-0.2506, -7.131, 0.621), (-0.2816, -0.9286, 0.7194), (-0.3612, 1.475, -1.573), (-1.1, 1.48, -1.359), (0.3866, 1.48, -1.359), (0.6782, 1.497, -0.7154), (0.6994, 1.672, 0.008798), (-1.366, 1.497, -0.7154), (-1.401, 1.672, 0.008799), (-0.3303, 5.444, 2.572), (-0.8366, 3.769, 2.002), (-0.1945, 3.844, 1.884), (0.2782, 5.559, 2.444), (-0.02477, 6.663, 2.148), (-0.4893, 6.911, 2.173), (0.4495, 5.593, 2.057), (0.02396, 3.999, 1.497), (0.2036, 3.51, 1.144), (0.2604, 5.561, 1.665), (-0.01646, 6.732, 1.573), (0.05567, 7.157, 1.798), (-0.212, 5.479, 1.52), (-0.2734, 4.048, 1.17), (-0.4232, 7.075, 1.394), (1.82, 6.377, 0.6184), (0.668, 4.157, 0.7242), (0.5573, 3.706, 0.3381), (1.659, 6.384, 0.2591), (2.391, 8.129, 0.3171), (2.837, 8.638, 0.6276), (2.441, 8.192, 0.9044), (1.634, 6.502, 0.96), (0.284, 3.174, 1.113), (0.4946, 2.722, 0.79), (0.04792, 2.9, 1.512), (0.2574, 2.306, 1.181), (-0.6599, 2.809, 1.644), (-0.5082, 2.168, 1.311), (-1.344, 2.9, 1.512), (-1.268, 2.306, 1.181), (-1.508, 3.174, 1.113), (-1.488, 2.722, 0.79), (-0.975, 4.29, 0.7064), (-1.008, 3.77, 0.3296), (-1.447, 2.151, 0.4662), (-1.165, 1.698, 0.8487), (-1.208, 2.605, 0.08379), (0.6356, 2.151, 0.4662), (0.3503, 2.605, 0.08379), (0.4003, 1.698, 0.8487), (-0.4365, 2.756, -0.04368), (-0.06842, 4.033, 0.1522), (1.148, 6.721, 1.05), (2.467, 9.003, 1.01), (1.763, 8.605, 0.8491), (0.6502, 6.901, 0.9067), (1.103, 6.564, 0.1156), (0.5595, 6.783, 0.2058), (1.662, 8.542, 0.2618), (2.318, 8.939, 0.1561), (0.4312, 6.908, 0.5473), (1.949, 9.303, 0.5387), (-0.3748, 1.547, 0.9761)], [], [(0, 1, 2, 3), (0, 3, 4, 5), (0, 5, 6, 7), (0, 7, 8, 1), (9, 10, 11, 12), (9, 12, 13, 14), (9, 14, 15, 16), (9, 16, 17, 10), (18, 14, 13, 19), (18, 19, 20, 21), (18, 21, 22, 23), (18, 23, 15, 14), (24, 25, 11, 26), (24, 26, 27, 28), (24, 28, 29, 30), (24, 30, 31, 25), (32, 21, 20, 33), (32, 33, 27, 34), (32, 34, 35, 36), (32, 36, 22, 21), (37, 38, 39, 40), (37, 40, 29, 28), (37, 28, 27, 33), (37, 33, 20, 38), (41, 42, 43, 44), (41, 44, 39, 38), (41, 38, 20, 19), (41, 19, 13, 42), (45, 25, 31, 46), (45, 46, 43, 42), (45, 42, 13, 12), (45, 12, 11, 25), (47, 48, 49, 50), (47, 50, 51, 52), (47, 52, 53, 54), (47, 54, 55, 48), (56, 57, 58, 59), (56, 59, 60, 61), (56, 61, 62, 63), (56, 63, 64, 57), (65, 66, 8, 7), (65, 7, 6, 67), (65, 67, 60, 59), (65, 59, 58, 66), (68, 69, 64, 63), (68, 63, 62, 70), (68, 70, 4, 3), (68, 3, 2, 69), (71, 10, 17, 72), (71, 72, 35, 34), (71, 34, 27, 26), (71, 26, 11, 10), (73, 23, 22, 74), (73, 74, 8, 66), (73, 66, 58, 75), (73, 75, 15, 23), (76, 16, 15, 75), (76, 75, 58, 57), (76, 57, 64, 77), (76, 77, 17, 16), (78, 36, 35, 79), (78, 79, 2, 1), (78, 1, 8, 74), (78, 74, 22, 36), (80, 81, 82, 83), (80, 83, 84, 85), (80, 85, 51, 50), (80, 50, 49, 81), (86, 87, 88, 89), (86, 89, 90, 91), (86, 91, 84, 83), (86, 83, 82, 87), (92, 93, 55, 54), (92, 54, 53, 94), (92, 94, 90, 89), (92, 89, 88, 93), (95, 96, 97, 98), (95, 98, 99, 100), (95, 100, 101, 102), (95, 102, 88, 96), (103, 104, 97, 96), (103, 96, 88, 87), (103, 87, 82, 105), (103, 105, 106, 104), (107, 108, 106, 105), (107, 105, 82, 81), (107, 81, 49, 109), (107, 109, 110, 108), (111, 112, 110, 109), (111, 109, 49, 48), (111, 48, 55, 113), (111, 113, 114, 112), (115, 79, 35, 116), (115, 116, 110, 112), (115, 112, 114, 117), (115, 117, 2, 79), (118, 77, 64, 119), (118, 119, 97, 104), (118, 104, 106, 120), (118, 120, 17, 77), (121, 69, 2, 117), (121, 117, 114, 122), (121, 122, 97, 119), (121, 119, 64, 69), (123, 93, 88, 102), (123, 102, 101, 124), (123, 124, 125, 126), (123, 126, 55, 93), (127, 122, 114, 128), (127, 128, 129, 130), (127, 130, 99, 98), (127, 98, 97, 122), (131, 113, 55, 126), (131, 126, 125, 132), (131, 132, 129, 128), (131, 128, 114, 113), (133, 72, 17, 120), (133, 120, 106, 108), (133, 108, 110, 116), (133, 116, 35, 72)])
me_cube_001.polygons.foreach_set('use_smooth', [True] * 120)
_k = set([(4, 5), (4, 70), (5, 6), (6, 67), (29, 30), (29, 40), (30, 31), (31, 46), (39, 40), (39, 44), (43, 44), (43, 46), (51, 52), (51, 85), (52, 53), (53, 94), (60, 61), (60, 67), (61, 62), (62, 70), (84, 85), (84, 91), (90, 91), (90, 94), (99, 100), (99, 130), (100, 101), (101, 124), (124, 125), (125, 132), (129, 130), (129, 132)])
me_cube_001.attributes.new('sharp_edge', 'BOOLEAN', 'EDGE').data.foreach_set('value', [ (min(e.vertices), max(e.vertices)) in _k for e in me_cube_001.edges])
_uv = me_cube_001.uv_layers.new(name='UVMap')
_uv.uv.foreach_set('vector', [0.2437, 0.1761, 0.1999, 0.2644, 0.1632, 0.267, 0.221, 0.1693, 0.2437, 0.1761, 0.221, 0.1693, 0.2586, 0.1068, 0.2848, 0.09172, 0.2437, 0.1761, 0.2848, 0.09172, 0.2922, 0.1174, 0.2692, 0.1795, 0.2437, 0.1761, 0.2692, 0.1795, 0.2299, 0.2634, 0.1999, 0.2644, 0.4765, 0.3803, 0.434, 0.3783, 0.4406, 0.1444, 0.4994, 0.1473, 0.4765, 0.3803, 0.4994, 0.1473, 0.5422, 0.1487, 0.511, 0.3813, 0.4765, 0.3803, 0.511, 0.3813, 0.4972, 0.6091, 0.4642, 0.6083, 0.4765, 0.3803, 0.4642, 0.6083, 0.4128, 0.6347, 0.434, 0.3783, 0.8166, 0.5123, 0.8589, 0.5132, 0.8606, 0.7467, 0.807, 0.7456, 0.8166, 0.5123, 0.807, 0.7456, 0.7562, 0.7459, 0.7799, 0.5126, 0.8166, 0.5123, 0.7799, 0.5126, 0.783, 0.2846, 0.8198, 0.2844, 0.8166, 0.5123, 0.8198, 0.2844, 0.8621, 0.2852, 0.8589, 0.5132, 0.6498, 0.849, 0.58, 0.8451, 0.607, 0.743, 0.6581, 0.7459, 0.6498, 0.849, 0.6581, 0.7459, 0.7166, 0.7466, 0.7297, 0.85, 0.6498, 0.849, 0.7297, 0.85, 0.7182, 0.883, 0.6506, 0.8946, 0.6498, 0.849, 0.6506, 0.8946, 0.5948, 0.879, 0.58, 0.8451, 0.1885, 0.6192, 0.2302, 0.6154, 0.2653, 0.847, 0.2076, 0.8522, 0.1885, 0.6192, 0.2076, 0.8522, 0.1548, 0.8515, 0.1504, 0.6187, 0.1885, 0.6192, 0.1504, 0.6187, 0.1212, 0.3681, 0.1713, 0.3954, 0.1885, 0.6192, 0.1713, 0.3954, 0.2118, 0.3918, 0.2302, 0.6154, 0.2134, 0.9563, 0.2922, 0.9492, 0.284, 0.9813, 0.2191, 1.0, 0.2134, 0.9563, 0.2191, 1.0, 0.1596, 0.9864, 0.1413, 0.9554, 0.2134, 0.9563, 0.1413, 0.9554, 0.1548, 0.8515, 0.2076, 0.8522, 0.2134, 0.9563, 0.2076, 0.8522, 0.2653, 0.847, 0.2922, 0.9492, 0.7991, 0.8462, 0.8791, 0.8477, 0.8679, 0.8825, 0.8004, 0.8929, 0.7991, 0.8462, 0.8004, 0.8929, 0.7448, 0.8816, 0.7297, 0.8467, 0.7991, 0.8462, 0.7297, 0.8467, 0.7562, 0.7459, 0.807, 0.7456, 0.7991, 0.8462, 0.807, 0.7456, 0.8606, 0.7467, 0.8791, 0.8477, 0.5148, 0.04665, 0.4345, 0.04277, 0.4457, 0.008524, 0.5148, 0.0, 0.5148, 0.04665, 0.5148, 0.0, 0.5656, 0.01332, 0.58, 0.04859, 0.5148, 0.04665, 0.58, 0.04859, 0.5422, 0.1487, 0.4994, 0.1473, 0.5148, 0.04665, 0.4994, 0.1473, 0.4406, 0.1444, 0.4345, 0.04277, 0.0206, 0.1715, 0.05117, 0.2253, 0.03176, 0.2305, 0.0, 0.1714, 0.0206, 0.1715, 0.0, 0.1714, 0.01257, 0.1301, 0.02962, 0.1165, 0.0206, 0.1715, 0.02962, 0.1165, 0.04372, 0.1247, 0.04327, 0.1662, 0.0206, 0.1715, 0.04327, 0.1662, 0.07095, 0.2343, 0.05117, 0.2253, 0.5381, 0.8253, 0.4933, 0.7407, 0.5157, 0.7388, 0.5574, 0.8195, 0.5381, 0.8253, 0.5574, 0.8195, 0.58, 0.878, 0.5771, 0.9043, 0.5381, 0.8253, 0.5771, 0.9043, 0.5483, 0.889, 0.5125, 0.8303, 0.5381, 0.8253, 0.5125, 0.8303, 0.4554, 0.7375, 0.4933, 0.7407, 0.839, 0.07683, 0.8182, 0.1553, 0.7846, 0.1546, 0.8104, 0.07486, 0.839, 0.07683, 0.8104, 0.07486, 0.838, 0.01693, 0.863, 0.0, 0.839, 0.07683, 0.863, 0.0, 0.8791, 0.01722, 0.8714, 0.07528, 0.839, 0.07683, 0.8714, 0.07528, 0.8565, 0.1551, 0.8182, 0.1553, 0.9393, 0.3781, 0.9261, 0.2981, 0.9705, 0.2844, 0.9705, 0.3782, 0.9393, 0.3781, 0.9705, 0.3782, 0.9684, 0.4375, 0.9513, 0.4604, 0.9393, 0.3781, 0.9513, 0.4604, 0.9251, 0.4351, 0.9047, 0.3746, 0.9393, 0.3781, 0.9047, 0.3746, 0.8791, 0.2793, 0.9261, 0.2981, 0.6689, 0.5111, 0.6321, 0.509, 0.6347, 0.253, 0.6761, 0.2834, 0.6689, 0.5111, 0.6761, 0.2834, 0.7248, 0.2559, 0.7112, 0.5116, 0.6689, 0.5111, 0.7112, 0.5116, 0.7166, 0.7466, 0.6581, 0.7459, 0.6689, 0.5111, 0.6581, 0.7459, 0.607, 0.743, 0.6321, 0.509, 0.8161, 0.1949, 0.8198, 0.2844, 0.783, 0.2846, 0.78, 0.1949, 0.8161, 0.1949, 0.78, 0.1949, 0.7846, 0.1546, 0.8182, 0.1553, 0.8161, 0.1949, 0.8182, 0.1553, 0.8565, 0.1551, 0.8573, 0.1954, 0.8161, 0.1949, 0.8573, 0.1954, 0.8621, 0.2852, 0.8198, 0.2844, 0.4692, 0.6984, 0.4642, 0.6083, 0.4972, 0.6091, 0.4972, 0.6985, 0.4692, 0.6984, 0.4972, 0.6985, 0.5157, 0.7388, 0.4933, 0.7407, 0.4692, 0.6984, 0.4933, 0.7407, 0.4554, 0.7375, 0.4324, 0.7034, 0.4692, 0.6984, 0.4324, 0.7034, 0.4128, 0.6347, 0.4642, 0.6083, 0.1755, 0.3073, 0.1713, 0.3954, 0.1212, 0.3681, 0.1366, 0.3028, 0.1755, 0.3073, 0.1366, 0.3028, 0.1632, 0.267, 0.1999, 0.2644, 0.1755, 0.3073, 0.1999, 0.2644, 0.2299, 0.2634, 0.2112, 0.3043, 0.1755, 0.3073, 0.2112, 0.3043, 0.2118, 0.3918, 0.1713, 0.3954, 0.6658, 0.05489, 0.6964, 0.1156, 0.6643, 0.1114, 0.6356, 0.04923, 0.6658, 0.05489, 0.6356, 0.04923, 0.6557, 0.008247, 0.6799, 0.0, 0.6658, 0.05489, 0.6799, 0.0, 0.6984, 0.01751, 0.6973, 0.05937, 0.6658, 0.05489, 0.6973, 0.05937, 0.7297, 0.1153, 0.6964, 0.1156, 0.3145, 0.843, 0.3403, 0.7846, 0.3589, 0.7676, 0.3314, 0.8423, 0.3145, 0.843, 0.3314, 0.8423, 0.3287, 0.885, 0.3173, 0.9003, 0.3145, 0.843, 0.3173, 0.9003, 0.2996, 0.8813, 0.2922, 0.8407, 0.3145, 0.843, 0.2922, 0.8407, 0.3176, 0.7777, 0.3403, 0.7846, 0.9742, 0.5183, 0.9735, 0.5707, 0.9358, 0.5921, 0.9499, 0.5238, 0.9742, 0.5183, 0.9499, 0.5238, 0.9428, 0.4816, 0.9556, 0.4604, 0.9742, 0.5183, 0.9556, 0.4604, 0.98, 0.4715, 1.0, 0.5135, 0.9742, 0.5183, 1.0, 0.5135, 1.0, 0.5884, 0.9735, 0.5707, 0.4071, 0.8776, 0.3892, 0.7933, 0.4082, 0.7773, 0.4227, 0.8783, 0.9608, 0.09444, 0.9492, 0.09819, 0.9487, 0.02626, 0.9625, 0.0, 0.4071, 0.8776, 0.4169, 0.9629, 0.3977, 0.9451, 0.3865, 0.8812, 0.4071, 0.8776, 0.3865, 0.8812, 0.3589, 0.7676, 0.3892, 0.7933, 0.3659, 0.7556, 0.3868, 0.7401, 0.4082, 0.7773, 0.3892, 0.7933, 0.3659, 0.7556, 0.3892, 0.7933, 0.3589, 0.7676, 0.3403, 0.7846, 0.3659, 0.7556, 0.3403, 0.7846, 0.3176, 0.7777, 0.3427, 0.7442, 0.3659, 0.7556, 0.3427, 0.7442, 0.3643, 0.7235, 0.3868, 0.7401, 0.69, 0.1495, 0.6849, 0.1718, 0.6466, 0.165, 0.6546, 0.1445, 0.69, 0.1495, 0.6546, 0.1445, 0.6643, 0.1114, 0.6964, 0.1156, 0.69, 0.1495, 0.6964, 0.1156, 0.7297, 0.1153, 0.7271, 0.1469, 0.69, 0.1495, 0.7271, 0.1469, 0.7261, 0.1675, 0.6849, 0.1718, 0.07265, 0.2518, 0.09131, 0.2673, 0.07377, 0.2813, 0.05383, 0.2612, 0.07265, 0.2518, 0.05383, 0.2612, 0.03176, 0.2305, 0.05117, 0.2253, 0.9357, 0.745, 0.9296, 0.7537, 0.9165, 0.731, 0.9357, 0.7105, 0.07265, 0.2518, 0.09406, 0.2061, 0.1154, 0.2244, 0.09131, 0.2673, 0.1106, 0.2869, 0.1366, 0.3028, 0.1212, 0.3681, 0.09403, 0.3017, 0.1106, 0.2869, 0.09403, 0.3017, 0.07377, 0.2813, 0.09131, 0.2673, 0.1106, 0.2869, 0.09131, 0.2673, 0.1154, 0.2244, 0.1308, 0.2677, 0.1106, 0.2869, 0.1308, 0.2677, 0.1632, 0.267, 0.1366, 0.3028, 0.407, 0.72, 0.4324, 0.7034, 0.4554, 0.7375, 0.4206, 0.7369, 0.407, 0.72, 0.4206, 0.7369, 0.4082, 0.7773, 0.3868, 0.7401, 0.407, 0.72, 0.3868, 0.7401, 0.3643, 0.7235, 0.385, 0.702, 0.407, 0.72, 0.385, 0.702, 0.4128, 0.6347, 0.4324, 0.7034, 0.9086, 0.7443, 0.8791, 0.7532, 0.885, 0.7122, 0.9165, 0.7105, 0.9217, 0.2595, 0.8905, 0.2793, 0.8791, 0.2365, 0.9153, 0.2098, 0.9217, 0.2595, 0.9153, 0.2098, 0.9528, 0.2078, 0.9625, 0.2487, 0.9086, 0.7443, 0.9165, 0.7788, 0.885, 0.7893, 0.8791, 0.7532, 0.9079, 0.562, 0.912, 0.6782, 0.8791, 0.6853, 0.8821, 0.5587, 0.9079, 0.562, 0.8821, 0.5587, 0.883, 0.4872, 0.8982, 0.4604, 0.9079, 0.562, 0.8982, 0.4604, 0.9232, 0.4885, 0.9358, 0.5671, 0.9079, 0.562, 0.9358, 0.5671, 0.9358, 0.7105, 0.912, 0.6782, 0.9183, 0.1035, 0.9153, 0.2098, 0.8791, 0.2365, 0.8898, 0.1068, 0.9183, 0.1035, 0.8898, 0.1068, 0.9061, 0.02707, 0.9273, 0.001375, 0.9183, 0.1035, 0.9273, 0.001375, 0.9487, 0.02626, 0.9492, 0.09819, 0.9183, 0.1035, 0.9492, 0.09819, 0.9528, 0.2078, 0.9153, 0.2098, 0.1036, 0.0993, 0.09406, 0.2061, 0.07095, 0.2343, 0.08633, 0.09852, 0.1036, 0.0993, 0.08633, 0.09852, 0.09155, 0.02744, 0.1068, 0.0, 0.1036, 0.0993, 0.1068, 0.0, 0.1219, 0.02931, 0.1229, 0.102, 0.1036, 0.0993, 0.1229, 0.102, 0.1154, 0.2244, 0.09406, 0.2061, 0.6809, 0.1934, 0.6761, 0.2834, 0.6347, 0.253, 0.642, 0.1861, 0.6809, 0.1934, 0.642, 0.1861, 0.6466, 0.165, 0.6849, 0.1718, 0.6809, 0.1934, 0.6849, 0.1718, 0.7261, 0.1675, 0.7236, 0.1887, 0.6809, 0.1934, 0.7236, 0.1887, 0.7248, 0.2559, 0.6761, 0.2834])
me_cube_001.use_remesh_preserve_volume = False
me_cube_001.use_remesh_preserve_attributes = False
me_cube_001.use_mirror_vertex_groups = False
me_cube_001.update()
me_cube_001.normals_split_custom_set([tuple(v) for v in zip(*[iter([-0.9463, 0.2794, -0.1626, -0.9701, 0.1625, -0.1805, -0.842, 0.518, 0.1507, -0.646, 0.4949, 0.5812, -0.9463, 0.2794, -0.1626, -0.646, 0.4949, 0.5812, -0.6319, 0.5088, 0.5846, -0.9316, 0.3336, -0.1442, -0.9463, 0.2794, -0.1626, -0.9316, 0.3336, -0.1442, -0.6191, -0.01153, -0.7853, -0.6274, -0.05855, -0.7765, -0.9463, 0.2794, -0.1626, -0.6274, -0.05855, -0.7765, -0.6537, -0.1329, -0.745, -0.9701, 0.1625, -0.1805, 0.9994, 0.02935, -0.02089, 0.7191, 0.02745, 0.6944, 0.701, 0.1313, 0.701, 0.9923, 0.1236, -1.208e-05, 0.9994, 0.02935, -0.02089, 0.9923, 0.1236, -1.208e-05, 0.7009, 0.1323, -0.7009, 0.7048, 0.03119, -0.7087, 0.9994, 0.02935, -0.02089, 0.7048, 0.03119, -0.7087, 0.6946, -0.01345, -0.7192, 0.9973, -0.001194, -0.07285, 0.9994, 0.02935, -0.02089, 0.9973, -0.001194, -0.07285, 0.7793, -0.05242, 0.6245, 0.7191, 0.02745, 0.6944, 0.0003358, 0.02718, -0.9996, 0.7048, 0.03119, -0.7087, 0.7009, 0.1323, -0.7009, 0.0, 0.1243, -0.9922, 0.0003358, 0.02718, -0.9996, 0.0, 0.1243, -0.9922, -0.7009, 0.1323, -0.7009, -0.705, 0.02831, -0.7086, 0.0003358, 0.02718, -0.9996, -0.705, 0.02831, -0.7086, -0.6951, -0.038, -0.7179, 0.002166, -0.03226, -0.9995, 0.0003358, 0.02718, -0.9996, 0.002166, -0.03226, -0.9995, 0.6946, -0.01345, -0.7192, 0.7048, 0.03119, -0.7087, 3.645e-07, -0.03305, 0.9995, 0.7069, -0.02765, 0.7068, 0.701, 0.1313, 0.701, 2.373e-07, 0.1229, 0.9924, 3.645e-07, -0.03305, 0.9995, 2.373e-07, 0.1229, 0.9924, -0.701, 0.1313, 0.701, -0.7069, -0.02765, 0.7068, 3.645e-07, -0.03305, 0.9995, -0.7069, -0.02765, 0.7068, -0.6845, -0.2508, 0.6845, 4.839e-07, -0.2508, 0.968, 3.645e-07, -0.03305, 0.9995, 4.839e-07, -0.2508, 0.968, 0.6845, -0.2508, 0.6845, 0.7069, -0.02765, 0.7068, -0.9995, 0.02525, -0.0212, -0.705, 0.02831, -0.7086, -0.7009, 0.1323, -0.7009, -0.9923, 0.1236, -1.208e-05, -0.9995, 0.02525, -0.0212, -0.9923, 0.1236, -1.208e-05, -0.701, 0.1313, 0.701, -0.7195, 0.02435, 0.694, -0.9995, 0.02525, -0.0212, -0.7195, 0.02435, 0.694, -0.7728, -0.09722, 0.6272, -0.9974, -0.0298, -0.06627, -0.9995, 0.02525, -0.0212, -0.9974, -0.0298, -0.06627, -0.6951, -0.038, -0.7179, -0.705, 0.02831, -0.7086, -0.9995, -0.03276, -5.809e-05, -0.7068, -0.02725, -0.7069, -0.6845, -0.2508, -0.6845, -0.968, -0.2508, 2.535e-07, -0.9995, -0.03276, -5.809e-05, -0.968, -0.2508, 2.535e-07, -0.6845, -0.2508, 0.6845, -0.7069, -0.02765, 0.7068, -0.9995, -0.03276, -5.809e-05, -0.7069, -0.02765, 0.7068, -0.701, 0.1313, 0.701, -0.9923, 0.1236, -1.208e-05, -0.9995, -0.03276, -5.809e-05, -0.9923, 0.1236, -1.208e-05, -0.7009, 0.1323, -0.7009, -0.7068, -0.02725, -0.7069, 1.072e-07, -0.03248, -0.9995, 0.7068, -0.02725, -0.7069, 0.6845, -0.2508, -0.6845, 2.074e-07, -0.2508, -0.968, 1.072e-07, -0.03248, -0.9995, 2.074e-07, -0.2508, -0.968, -0.6845, -0.2508, -0.6845, -0.7068, -0.02725, -0.7069, 1.072e-07, -0.03248, -0.9995, -0.7068, -0.02725, -0.7069, -0.7009, 0.1323, -0.7009, 0.0, 0.1243, -0.9922, 1.072e-07, -0.03248, -0.9995, 0.0, 0.1243, -0.9922, 0.7009, 0.1323, -0.7009, 0.7068, -0.02725, -0.7069, 0.9995, -0.03276, -5.836e-05, 0.7069, -0.02765, 0.7068, 0.6845, -0.2508, 0.6845, 0.968, -0.2508, -1.152e-07, 0.9995, -0.03276, -5.836e-05, 0.968, -0.2508, -1.152e-07, 0.6845, -0.2508, -0.6845, 0.7068, -0.02725, -0.7069, 0.9995, -0.03276, -5.836e-05, 0.7068, -0.02725, -0.7069, 0.7009, 0.1323, -0.7009, 0.9923, 0.1236, -1.208e-05, 0.9995, -0.03276, -5.836e-05, 0.9923, 0.1236, -1.208e-05, 0.701, 0.1313, 0.701, 0.7069, -0.02765, 0.7068, -0.9634, 0.2114, -0.1648, -0.9383, 0.3044, -0.1638, -0.7266, -0.1595, 0.6682, -0.6249, 0.03289, 0.78, -0.9634, 0.2114, -0.1648, -0.6249, 0.03289, 0.78, -0.7155, 0.1855, 0.6735, -0.9593, -0.01382, -0.282, -0.9634, 0.2114, -0.1648, -0.9593, -0.01382, -0.282, -0.5305, -0.09529, -0.8423, -0.4695, 0.1382, -0.8721, -0.9634, 0.2114, -0.1648, -0.4695, 0.1382, -0.8721, -0.6806, 0.672, -0.2918, -0.9383, 0.3044, -0.1638, 0.9864, -0.1479, -0.0723, 0.9828, -0.1405, -0.1201, 0.5992, -0.3491, -0.7205, 0.6331, -0.334, -0.6983, 0.9864, -0.1479, -0.0723, 0.6331, -0.334, -0.6983, 0.6775, -0.2877, -0.6769, 0.9805, -0.1361, -0.142, 0.9864, -0.1479, -0.0723, 0.9805, -0.1361, -0.142, 0.6768, 0.2283, 0.6999, 0.6867, 0.2161, 0.6941, 0.9864, -0.1479, -0.0723, 0.6867, 0.2161, 0.6941, 0.8524, 0.3751, 0.3643, 0.9828, -0.1405, -0.1201, 0.01989, -0.3027, -0.9529, -0.01496, -0.3349, -0.9421, -0.6537, -0.1329, -0.745, -0.6274, -0.05855, -0.7765, 0.01989, -0.3027, -0.9529, -0.6274, -0.05855, -0.7765, -0.6191, -0.01153, -0.7853, 0.2266, -0.2881, -0.9304, 0.01989, -0.3027, -0.9529, 0.2266, -0.2881, -0.9304, 0.6775, -0.2877, -0.6769, 0.6331, -0.334, -0.6983, 0.01989, -0.3027, -0.9529, 0.6331, -0.334, -0.6983, 0.5992, -0.3491, -0.7205, -0.01496, -0.3349, -0.9421, -0.008144, 0.4378, 0.899, 0.0108, 0.7096, 0.7045, 0.8524, 0.3751, 0.3643, 0.6867, 0.2161, 0.6941, -0.008144, 0.4378, 0.899, 0.6867, 0.2161, 0.6941, 0.6768, 0.2283, 0.6999, 0.0377, 0.4336, 0.9003, -0.008144, 0.4378, 0.899, 0.0377, 0.4336, 0.9003, -0.6319, 0.5088, 0.5846, -0.646, 0.4949, 0.5812, -0.008144, 0.4378, 0.899, -0.646, 0.4949, 0.5812, -0.842, 0.518, 0.1507, 0.0108, 0.7096, 0.7045, 0.0001553, 0.02204, 0.9998, 0.7191, 0.02745, 0.6944, 0.7793, -0.05242, 0.6245, 0.001016, -0.05264, 0.9986, 0.0001553, 0.02204, 0.9998, 0.001016, -0.05264, 0.9986, -0.7728, -0.09722, 0.6272, -0.7195, 0.02435, 0.694, 0.0001553, 0.02204, 0.9998, -0.7195, 0.02435, 0.694, -0.701, 0.1313, 0.701, 2.373e-07, 0.1229, 0.9924, 0.0001553, 0.02204, 0.9998, 2.373e-07, 0.1229, 0.9924, 0.701, 0.1313, 0.701, 0.7191, 0.02745, 0.6944, -0.01279, -0.2012, -0.9795, 0.002166, -0.03226, -0.9995, -0.6951, -0.038, -0.7179, -0.699, -0.1144, -0.7059, -0.01279, -0.2012, -0.9795, -0.699, -0.1144, -0.7059, -0.6537, -0.1329, -0.745, -0.01496, -0.3349, -0.9421, -0.01279, -0.2012, -0.9795, -0.01496, -0.3349, -0.9421, 0.5992, -0.3491, -0.7205, 0.6626, -0.1718, -0.729, -0.01279, -0.2012, -0.9795, 0.6626, -0.1718, -0.729, 0.6946, -0.01345, -0.7192, 0.002166, -0.03226, -0.9995, 0.99, -0.02419, -0.139, 0.9973, -0.001194, -0.07285, 0.6946, -0.01345, -0.7192, 0.6626, -0.1718, -0.729, 0.99, -0.02419, -0.139, 0.6626, -0.1718, -0.729, 0.5992, -0.3491, -0.7205, 0.9828, -0.1405, -0.1201, 0.99, -0.02419, -0.139, 0.9828, -0.1405, -0.1201, 0.8524, 0.3751, 0.3643, 0.9813, 0.07812, 0.1761, 0.99, -0.02419, -0.139, 0.9813, 0.07812, 0.1761, 0.7793, -0.05242, 0.6245, 0.9973, -0.001194, -0.07285, -0.9889, 0.01587, -0.1477, -0.9974, -0.0298, -0.06627, -0.7728, -0.09722, 0.6272, -0.9966, 0.02525, 0.07859, -0.9889, 0.01587, -0.1477, -0.9966, 0.02525, 0.07859, -0.842, 0.518, 0.1507, -0.9701, 0.1625, -0.1805, -0.9889, 0.01587, -0.1477, -0.9701, 0.1625, -0.1805, -0.6537, -0.1329, -0.745, -0.699, -0.1144, -0.7059, -0.9889, 0.01587, -0.1477, -0.699, -0.1144, -0.7059, -0.6951, -0.038, -0.7179, -0.9974, -0.0298, -0.06627, -0.001292, -0.03799, 0.9993, -0.02642, -0.3357, 0.9416, 0.5593, -0.2881, 0.7773, 0.6152, -0.01964, 0.7882, -0.001292, -0.03799, 0.9993, 0.6152, -0.01964, 0.7882, 0.5528, 0.3267, 0.7666, -0.04887, 0.2726, 0.9609, -0.001292, -0.03799, 0.9993, -0.04887, 0.2726, 0.9609, -0.7155, 0.1855, 0.6735, -0.6249, 0.03289, 0.78, -0.001292, -0.03799, 0.9993, -0.6249, 0.03289, 0.78, -0.7266, -0.1595, 0.6682, -0.02642, -0.3357, 0.9416, 0.9853, -0.005802, 0.1705, 0.9371, -0.1578, 0.3112, 0.8112, 0.03258, 0.5838, 0.7826, 0.04427, -0.6209, 0.9853, -0.005802, 0.1705, 0.7826, 0.04427, -0.6209, 0.6463, 0.07318, -0.7595, 0.965, 0.2555, -0.05865, 0.9853, -0.005802, 0.1705, 0.965, 0.2555, -0.05865, 0.5528, 0.3267, 0.7666, 0.6152, -0.01964, 0.7882, 0.9853, -0.005802, 0.1705, 0.6152, -0.01964, 0.7882, 0.5593, -0.2881, 0.7773, 0.9371, -0.1578, 0.3112, 0.04835, 0.1019, -0.9936, -0.07981, 0.9907, 0.1099, -0.6806, 0.672, -0.2918, -0.4695, 0.1382, -0.8721, 0.04835, 0.1019, -0.9936, -0.4695, 0.1382, -0.8721, -0.5305, -0.09529, -0.8423, 0.06669, -0.05526, -0.9962, 0.04835, 0.1019, -0.9936, 0.06669, -0.05526, -0.9962, 0.6463, 0.07318, -0.7595, 0.7826, 0.04427, -0.6209, 0.04835, 0.1019, -0.9936, 0.7826, 0.04427, -0.6209, 0.8112, 0.03258, 0.5838, -0.07981, 0.9907, 0.1099, 0.9069, -0.4097, 0.09864, 0.9095, -0.3432, 0.2346, 0.8159, -0.09176, -0.5709, 0.6414, -0.2877, -0.7112, 0.9069, -0.4097, 0.09864, 0.6414, -0.2877, -0.7112, 0.5913, -0.2472, -0.7676, 0.9144, -0.4022, 0.04538, 0.9069, -0.4097, 0.09864, 0.9144, -0.4022, 0.04538, 0.5252, -0.2348, 0.8179, 0.5312, -0.229, 0.8157, 0.9069, -0.4097, 0.09864, 0.5312, -0.229, 0.8157, 0.8112, 0.03258, 0.5838, 0.9095, -0.3432, 0.2346, 0.8832, -0.001874, 0.4689, 0.9735, -0.0162, 0.2282, 0.8159, -0.09176, -0.5709, 0.9095, -0.3432, 0.2346, 0.8832, -0.001874, 0.4689, 0.9095, -0.3432, 0.2346, 0.8112, 0.03258, 0.5838, 0.9371, -0.1578, 0.3112, 0.8832, -0.001874, 0.4689, 0.9371, -0.1578, 0.3112, 0.5593, -0.2881, 0.7773, 0.5781, -0.1994, 0.7912, 0.8832, -0.001874, 0.4689, 0.5781, -0.1994, 0.7912, 0.6103, -0.2387, 0.7553, 0.9735, -0.0162, 0.2282, -0.009152, -0.4114, 0.9114, -0.002456, -0.4692, 0.8831, 0.6103, -0.2387, 0.7553, 0.5781, -0.1994, 0.7912, -0.009152, -0.4114, 0.9114, 0.5781, -0.1994, 0.7912, 0.5593, -0.2881, 0.7773, -0.02642, -0.3357, 0.9416, -0.009152, -0.4114, 0.9114, -0.02642, -0.3357, 0.9416, -0.7266, -0.1595, 0.6682, -0.663, -0.3746, 0.6482, -0.009152, -0.4114, 0.9114, -0.663, -0.3746, 0.6482, -0.6567, -0.4248, 0.6231, -0.002456, -0.4692, 0.8831, -0.9949, 0.1007, -0.009582, -0.9972, -0.0042, -0.07418, -0.6567, -0.4248, 0.6231, -0.663, -0.3746, 0.6482, -0.9949, 0.1007, -0.009582, -0.663, -0.3746, 0.6482, -0.7266, -0.1595, 0.6682, -0.9383, 0.3044, -0.1638, -0.9949, 0.1007, -0.009582, -0.9383, 0.3044, -0.1638, -0.6806, 0.672, -0.2918, -0.8848, 0.4656, -0.01736, -0.9949, 0.1007, -0.009582, -0.8848, 0.4656, -0.01736, -0.6449, 0.2658, -0.7166, -0.9972, -0.0042, -0.07418, -0.9995, -0.01471, 0.02642, -0.9966, 0.02525, 0.07859, -0.7728, -0.09722, 0.6272, -0.6954, -0.2958, 0.6549, -0.9995, -0.01471, 0.02642, -0.6954, -0.2958, 0.6549, -0.6567, -0.4248, 0.6231, -0.9972, -0.0042, -0.07418, -0.9995, -0.01471, 0.02642, -0.9972, -0.0042, -0.07418, -0.6449, 0.2658, -0.7166, -0.8179, 0.4232, -0.3898, -0.9995, -0.01471, 0.02642, -0.8179, 0.4232, -0.3898, -0.842, 0.518, 0.1507, -0.9966, 0.02525, 0.07859, 0.9717, 0.08289, 0.2211, 0.9813, 0.07812, 0.1761, 0.8524, 0.3751, 0.3643, 0.8592, 0.4608, -0.2223, 0.9717, 0.08289, 0.2211, 0.8592, 0.4608, -0.2223, 0.8159, -0.09176, -0.5709, 0.9735, -0.0162, 0.2282, 0.9717, 0.08289, 0.2211, 0.9735, -0.0162, 0.2282, 0.6103, -0.2387, 0.7553, 0.6874, -0.1618, 0.708, 0.9717, 0.08289, 0.2211, 0.6874, -0.1618, 0.708, 0.7793, -0.05242, 0.6245, 0.9813, 0.07812, 0.1761, -0.06428, 0.8329, -0.5497, 0.0108, 0.7096, 0.7045, -0.842, 0.518, 0.1507, -0.8179, 0.4232, -0.3898, -0.06428, 0.8329, -0.5497, -0.8179, 0.4232, -0.3898, -0.6449, 0.2658, -0.7166, 0.01174, 0.05729, -0.9983, -0.06428, 0.8329, -0.5497, 0.01174, 0.05729, -0.9983, 0.8159, -0.09176, -0.5709, 0.8592, 0.4608, -0.2223, -0.06428, 0.8329, -0.5497, 0.8592, 0.4608, -0.2223, 0.8524, 0.3751, 0.3643, 0.0108, 0.7096, 0.7045, -0.04003, 0.0664, 0.997, -0.07981, 0.9907, 0.1099, 0.8112, 0.03258, 0.5838, 0.5312, -0.229, 0.8157, -0.04003, 0.0664, 0.997, 0.5312, -0.229, 0.8157, 0.5252, -0.2348, 0.8179, -0.04554, 0.05982, 0.9972, -0.04003, 0.0664, 0.997, -0.04554, 0.05982, 0.9972, -0.5242, 0.3485, 0.777, -0.5131, 0.3302, 0.7923, -0.04003, 0.0664, 0.997, -0.5131, 0.3302, 0.7923, -0.6806, 0.672, -0.2918, -0.07981, 0.9907, 0.1099, 0.03404, -0.01024, -0.9994, 0.01174, 0.05729, -0.9983, -0.6449, 0.2658, -0.7166, -0.5255, 0.2884, -0.8004, 0.03404, -0.01024, -0.9994, -0.5255, 0.2884, -0.8004, -0.5093, 0.3299, -0.7949, 0.06062, 0.002837, -0.9982, 0.03404, -0.01024, -0.9994, 0.06062, 0.002837, -0.9982, 0.5913, -0.2472, -0.7676, 0.6414, -0.2877, -0.7112, 0.03404, -0.01024, -0.9994, 0.6414, -0.2877, -0.7112, 0.8159, -0.09176, -0.5709, 0.01174, 0.05729, -0.9983, -0.8627, 0.5048, 0.03035, -0.8848, 0.4656, -0.01736, -0.6806, 0.672, -0.2918, -0.5131, 0.3302, 0.7923, -0.8627, 0.5048, 0.03035, -0.5131, 0.3302, 0.7923, -0.5242, 0.3485, 0.777, -0.8356, 0.5405, 0.09796, -0.8627, 0.5048, 0.03035, -0.8356, 0.5405, 0.09796, -0.5093, 0.3299, -0.7949, -0.5255, 0.2884, -0.8004, -0.8627, 0.5048, 0.03035, -0.5255, 0.2884, -0.8004, -0.6449, 0.2658, -0.7166, -0.8848, 0.4656, -0.01736, 0.005964, -0.2992, 0.9542, 0.001016, -0.05264, 0.9986, 0.7793, -0.05242, 0.6245, 0.6874, -0.1618, 0.708, 0.005964, -0.2992, 0.9542, 0.6874, -0.1618, 0.708, 0.6103, -0.2387, 0.7553, -0.002456, -0.4692, 0.8831, 0.005964, -0.2992, 0.9542, -0.002456, -0.4692, 0.8831, -0.6567, -0.4248, 0.6231, -0.6954, -0.2958, 0.6549, 0.005964, -0.2992, 0.9542, -0.6954, -0.2958, 0.6549, -0.7728, -0.09722, 0.6272, 0.001016, -0.05264, 0.9986])] * 3)])

# ---- objects
ob_cube_001_cube_002 = bpy.data.objects.new('Cube.001_Cube.002', me_cube_001_cube_002)
ob_cube_001 = bpy.data.objects.new('Cube.001', me_cube_001)

# ---- transforms, parenting, visibility, modifiers, constraints
ob_cube_001_cube_002.location = (-0.0381, -0.1687, 30.41)
ob_cube_001_cube_002.rotation_euler = (1.571, -0.0, 0.0)
ob_cube_001_cube_002.lineart.crease_threshold = 0.0
ob_cube_001.location = (0.2506, 0.4665, 17.64)
ob_cube_001.rotation_euler = (1.571, -0.0, 0.0)
ob_cube_001.lineart.crease_threshold = 0.0

# ---- collection membership
col_collection_1.objects.link(ob_cube_001_cube_002)
col_collection_1.objects.link(ob_cube_001)

# ---- scene / render settings (as saved in the file)
scene.frame_start = 1; scene.frame_end = 250; scene.frame_set(1)
scene.render.engine = 'BLENDER_EEVEE_NEXT'
scene.render.resolution_percentage = 50
scene.render.dither_intensity = 0.0
scene.cycles.use_denoising = False
scene.cycles.samples = 128
scene.cycles.sampling_pattern = 'TABULATED_SOBOL'
scene.cycles.use_adaptive_sampling = False
scene.cycles.use_light_tree = False
scene.cycles.blur_glossy = 0.0
scene.cycles.sample_clamp_indirect = 0.0
scene.view_settings.view_transform = 'Standard'
bpy.context.view_layer.update()

# ---- added for rendering (the .blend has no active camera and no usable light): camera, sun
cam_auto = bpy.data.cameras.new('AutoCamera')
cam_auto.lens = 50.0
cam_auto.sensor_width = 36.0
cam_auto.clip_end = 1000.0
ob_auto_camera = bpy.data.objects.new('AutoCamera', cam_auto)
scene.collection.objects.link(ob_auto_camera)
ob_auto_camera.location = (41.5971, -48.5545, 52.7119)
ob_auto_camera.rotation_euler = (1.09748, -7.21219e-08, 0.694738)
scene.camera = ob_auto_camera
light_auto_sun = bpy.data.lights.new('AutoSun', 'SUN')
light_auto_sun.energy = 3.0
light_auto_sun.angle = 0.0523599
ob_auto_sun = bpy.data.objects.new('AutoSun', light_auto_sun)
scene.collection.objects.link(ob_auto_sun)
ob_auto_sun.rotation_euler = (0.872665, 0.174533, 0.523599)
bpy.context.view_layer.update()
